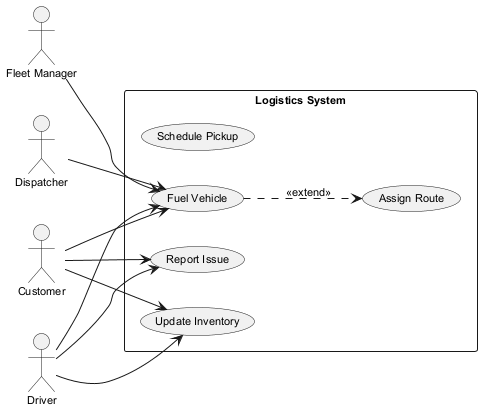

The diagram above was rendered by PlantUML. Its source (embedded in the PNG):
@startuml
skinparam backgroundColor #FFFFFF
skinparam classBackgroundColor #E8F4FA
skinparam classBorderColor #2C7DA0
skinparam defaultFontSize 11
left to right direction
actor "Fleet Manager" as FM
actor "Dispatcher" as D
actor "Customer" as C
actor "Driver" as D1
rectangle "Logistics System" {
  usecase "Assign Route" as UC_AssignRoute
  usecase "Schedule Pickup" as UC_SchedulePickup
  usecase "Fuel Vehicle" as UC_FuelVehicle
  usecase "Report Issue" as UC_ReportIssue
  usecase "Update Inventory" as UC_UpdateInventory
}
FM --> UC_FuelVehicle
D --> UC_FuelVehicle
C --> UC_UpdateInventory
C --> UC_ReportIssue
C --> UC_FuelVehicle
D1 --> UC_UpdateInventory
D1 --> UC_FuelVehicle
D1 --> UC_ReportIssue
UC_FuelVehicle ..> UC_AssignRoute : <<extend>>
@enduml